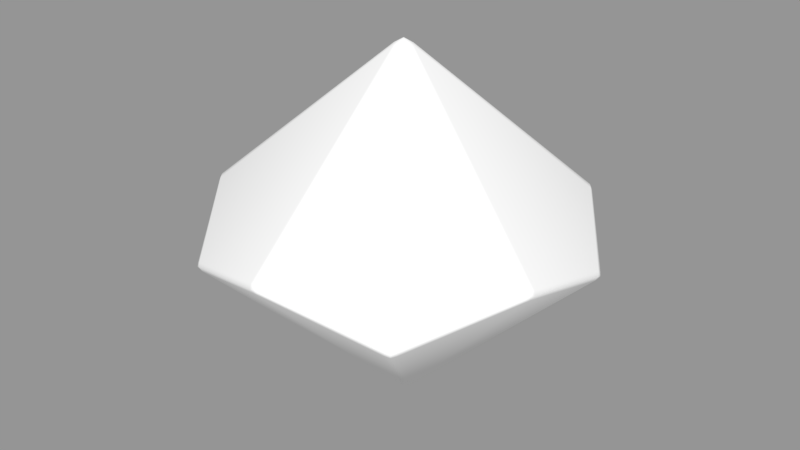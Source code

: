 # Source: d10_medium.blend  (saved by Blender 2.78.0; exported with 4.5.12 LTS)
import bpy
from mathutils import Matrix  # noqa: F401  (used for matrix-valued properties, if any)

bpy.ops.wm.read_factory_settings(use_empty=True)
scene = bpy.context.scene
scene.name = 'Scene'

# ---- collections
col_collection_1 = bpy.data.collections.new('Collection 1'); scene.collection.children.link(col_collection_1)

# ---- materials (node trees are filled in below, after node groups)
mat_none__d10_red_png_001 = bpy.data.materials.new('None__d10-red_png.001')
mat_none__d10_red_png_001.alpha_threshold = 0.0
mat_none__d10_red_png_001.use_transparent_shadow = False
mat_none__d10_red_png_001.diffuse_color = (1.0, 1.0, 1.0, 1.0)
mat_none__d10_red_png_001.specular_color = (0.8, 0.8, 0.8)
mat_none__d10_red_png_001.roughness = 0.5
mat_none__d10_red_png_001.specular_intensity = 0.4

# ---- material node trees

# ---- meshes
me_untitled_005 = bpy.data.meshes.new('Untitled.005')
me_untitled_005.from_pydata([(0.00075, 0.01163, 1.613), (-1.62, -0.5289, 0.1499), (0.01734, -1.699, 0.1499), (1.579, 0.5285, -0.1377), (0.000118, 1.67, -0.1377), (1.594, -0.4848, 0.1385), (0.972, 1.361, 0.1431), (-0.9756, 1.339, 0.143), (-1.618, 0.5301, -0.1465), (1.024, -1.366, -0.1523), (-0.9833, -1.376, -0.1523), (0.009668, 0.01512, -1.611)], [], [(0, 7, 8, 1), (0, 6, 4, 7), (0, 5, 3, 6), (0, 2, 9, 5), (0, 1, 10, 2), (1, 8, 11, 10), (2, 10, 11, 9), (5, 9, 11, 3), (6, 3, 11, 4), (7, 4, 11, 8)])
me_untitled_005.polygons.foreach_set('use_smooth', [True] * 10)
_uv = me_untitled_005.uv_layers.new(name='UVTex')
_uv.uv.foreach_set('vector', [0.2626, 0.3843, 0.3817, 0.624, 0.2649, 0.6811, 0.1422, 0.6289, 0.4488, 0.5537, 0.3242, 0.3023, 0.4467, 0.2486, 0.5705, 0.3024, 0.8528, 0.9334, 0.7332, 0.6812, 0.8548, 0.6308, 0.9773, 0.6847, 0.5055, 0.9553, 0.3816, 0.7074, 0.5055, 0.6519, 0.6266, 0.7093, 0.148, 0.966, 0.02067, 0.7176, 0.1455, 0.6617, 0.2704, 0.7149, 0.1422, 0.2467, 0.2678, 0.303, 0.1418, 0.5548, 0.01628, 0.3031, 0.6058, 0.6717, 0.4817, 0.6161, 0.6064, 0.3661, 0.7313, 0.6164, 0.6787, 0.9797, 0.552, 0.9289, 0.6792, 0.6771, 0.7995, 0.9271, 0.7821, 0.2463, 0.9024, 0.3018, 0.7764, 0.5458, 0.6607, 0.2963, 0.3158, 0.9823, 0.1949, 0.9294, 0.3176, 0.6845, 0.4396, 0.9344])
me_untitled_005.materials.append(mat_none__d10_red_png_001)
me_untitled_005.use_remesh_preserve_volume = False
me_untitled_005.use_remesh_preserve_attributes = False
me_untitled_005.use_mirror_vertex_groups = False
me_untitled_005.update()
me_untitled_005.normals_split_custom_set([tuple(v) for v in zip(*[iter([0.006568, 0.01199, 0.9999, -0.5427, 0.7669, 0.3427, -0.8879, 0.305, -0.3444, -0.8928, -0.2876, 0.3467, 0.006568, 0.01199, 0.9999, 0.547, 0.7645, 0.3411, 0.0006107, 0.9416, -0.3366, -0.5427, 0.7669, 0.3427, 0.006568, 0.01199, 0.9999, 0.9013, -0.2637, 0.3438, 0.8905, 0.3052, -0.3375, 0.547, 0.7645, 0.3411, 0.006568, 0.01199, 0.9999, 0.01295, -0.9374, 0.348, 0.5729, -0.7431, -0.3459, 0.9013, -0.2637, 0.3438, 0.006568, 0.01199, 0.9999, -0.8928, -0.2876, 0.3467, -0.5459, -0.7612, -0.3501, 0.01295, -0.9374, 0.348, -0.8928, -0.2876, 0.3467, -0.8879, 0.305, -0.3444, 0.00889, 0.01368, -0.9999, -0.5459, -0.7612, -0.3501, 0.01295, -0.9374, 0.348, -0.5459, -0.7612, -0.3501, 0.00889, 0.01368, -0.9999, 0.5729, -0.7431, -0.3459, 0.9013, -0.2637, 0.3438, 0.5729, -0.7431, -0.3459, 0.00889, 0.01368, -0.9999, 0.8905, 0.3052, -0.3375, 0.547, 0.7645, 0.3411, 0.8905, 0.3052, -0.3375, 0.00889, 0.01368, -0.9999, 0.0006107, 0.9416, -0.3366, -0.5427, 0.7669, 0.3427, 0.0006107, 0.9416, -0.3366, 0.00889, 0.01368, -0.9999, -0.8879, 0.305, -0.3444])] * 3)])

# ---- objects
ob_blend_root_001 = bpy.data.objects.new('blend_root.001', None)
ob_d10medium = bpy.data.objects.new('d10Medium', me_untitled_005)

# ---- transforms, parenting, visibility, modifiers, constraints
ob_blend_root_001.location = (0.0, 0.0, 0.0)
ob_blend_root_001.rotation_euler = (1.571, -0.0, 0.0)
ob_blend_root_001.empty_image_offset = (0.0, 0.0)
ob_blend_root_001.color = (0.8, 0.8, 0.8, 1.0)
ob_blend_root_001.lineart.crease_threshold = 0.0
ob_d10medium.parent = ob_blend_root_001
ob_d10medium.location = (0.0, 0.0, 0.0)
ob_d10medium.rotation_euler = (-1.571, 0.0, 0.0)
ob_d10medium.color = (0.8, 0.8, 0.8, 1.0)
ob_d10medium.lineart.crease_threshold = 0.0
_m = ob_d10medium.modifiers.new('Bevel', 'BEVEL')
_m.width = 0.055
_m.width_pct = 0.055
_m.segments = 2
_m.limit_method = 'NONE'
_m.profile = 0.6
_m.spread = 0.0

# ---- collection membership
col_collection_1.objects.link(ob_blend_root_001)
col_collection_1.objects.link(ob_d10medium)

# ---- scene / render settings (as saved in the file)
scene.frame_start = 1; scene.frame_end = 250; scene.frame_set(1)
scene.render.engine = 'BLENDER_EEVEE_NEXT'
scene.render.resolution_percentage = 50
scene.render.dither_intensity = 0.0
scene.cycles.use_denoising = False
scene.cycles.samples = 128
scene.cycles.sampling_pattern = 'TABULATED_SOBOL'
scene.cycles.light_sampling_threshold = 0.0
scene.cycles.use_adaptive_sampling = False
scene.cycles.use_light_tree = False
scene.cycles.blur_glossy = 0.0
scene.cycles.sample_clamp_indirect = 0.0
scene.view_settings.view_transform = 'Standard'
bpy.context.view_layer.update()

# ---- added for rendering (the .blend has no active camera and no usable light): camera, sun + grey world if the file has none
cam_auto = bpy.data.cameras.new('AutoCamera')
cam_auto.lens = 50.0
cam_auto.sensor_width = 36.0
cam_auto.clip_end = 1000.0
ob_auto_camera = bpy.data.objects.new('AutoCamera', cam_auto)
scene.collection.objects.link(ob_auto_camera)
ob_auto_camera.location = (5.13726, -6.19524, 4.12123)
ob_auto_camera.rotation_euler = (1.09748, -7.21219e-08, 0.694738)
scene.camera = ob_auto_camera
light_auto_sun = bpy.data.lights.new('AutoSun', 'SUN')
light_auto_sun.energy = 3.0
light_auto_sun.angle = 0.0523599
ob_auto_sun = bpy.data.objects.new('AutoSun', light_auto_sun)
scene.collection.objects.link(ob_auto_sun)
ob_auto_sun.rotation_euler = (0.872665, 0.174533, 0.523599)
if scene.world is None:
    world_auto = bpy.data.worlds.new('AutoWorld')
    world_auto.color = (0.3, 0.3, 0.3)
    scene.world = world_auto
bpy.context.view_layer.update()
